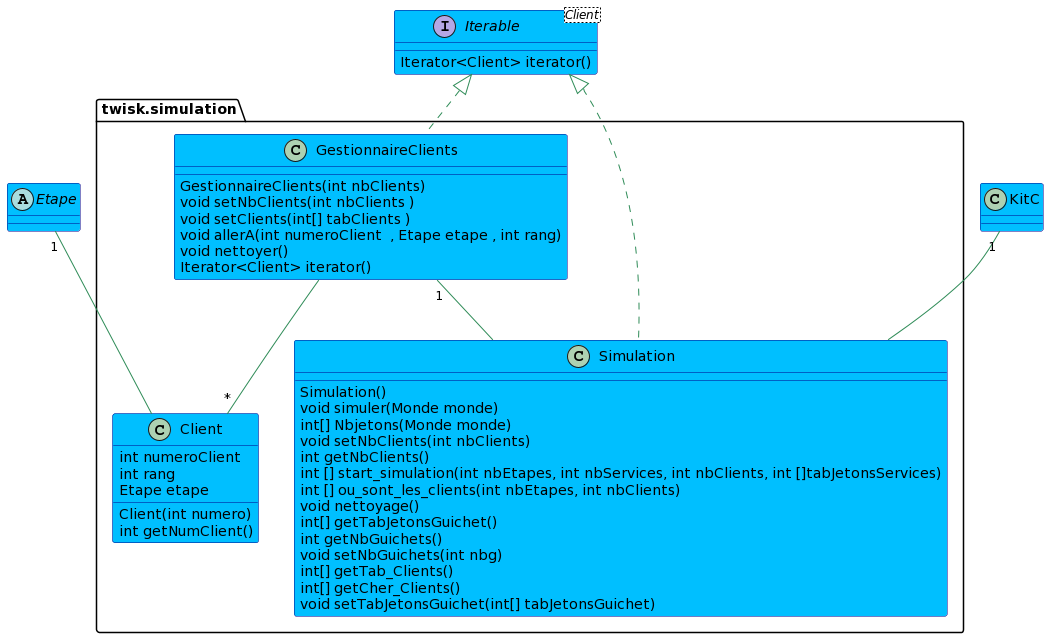

The diagram above was rendered by PlantUML. Its source (embedded in the PNG):
@startuml
skinparam class {
	BackgroundColor DeepSkyBlue
	ArrowColor SeaGreen
	BorderColor DarkBlue
}
skinparam stereotypeCBackgroundColor YellowGreen


interface Iterable<Client> {
  Iterator<Client> iterator()
}


package twisk.simulation {
class Simulation implements Iterable{
Simulation()
void simuler(Monde monde) 
int[] Nbjetons(Monde monde)
void setNbClients(int nbClients)
int getNbClients()
int [] start_simulation(int nbEtapes, int nbServices, int nbClients, int []tabJetonsServices)
int [] ou_sont_les_clients(int nbEtapes, int nbClients)
void nettoyage()
int[] getTabJetonsGuichet()
 int getNbGuichets()
void setNbGuichets(int nbg)
 int[] getTab_Clients()
int[] getCher_Clients()
void setTabJetonsGuichet(int[] tabJetonsGuichet)

}
class Client{
int numeroClient
int rang
Etape etape 
Client(int numero)
int getNumClient()
}
class GestionnaireClients implements Iterable {
GestionnaireClients(int nbClients)
void setNbClients(int nbClients )
void setClients(int[] tabClients )
void allerA(int numeroClient  , Etape etape , int rang)
void nettoyer()
Iterator<Client> iterator()
}
}

class KitC{}
abstract class Etape{}
Simulation -up- "1" GestionnaireClients
Client  "*" -up- GestionnaireClients
Simulation -up- "1" KitC
Client   -up- "1" Etape
@enduml